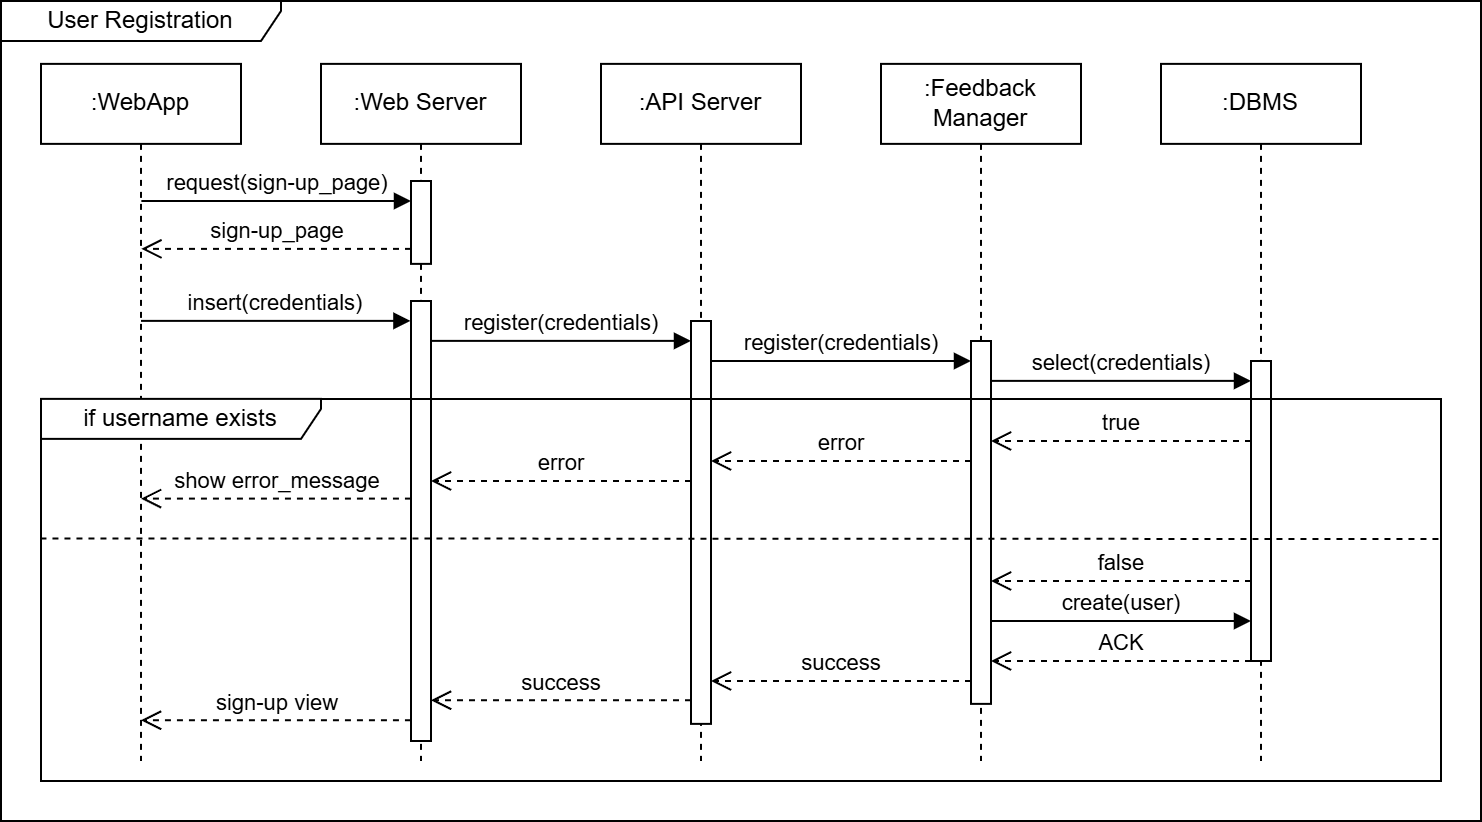

The diagram above was exported from draw.io. Its source (the exported page's mxGraphModel, read from the mxfile embedded in the PNG):
<mxGraphModel dx="2074" dy="1144" grid="1" gridSize="10" guides="1" tooltips="1" connect="1" arrows="1" fold="1" page="1" pageScale="1" pageWidth="827" pageHeight="1169" math="0" shadow="0">
  <root>
    <mxCell id="0" />
    <mxCell id="1" parent="0" />
    <mxCell id="2" value=":WebApp" style="shape=umlLifeline;perimeter=lifelinePerimeter;whiteSpace=wrap;html=1;container=1;dropTarget=0;collapsible=0;recursiveResize=0;outlineConnect=0;portConstraint=eastwest;newEdgeStyle={&quot;curved&quot;:0,&quot;rounded&quot;:0};" vertex="1" parent="1">
      <mxGeometry x="40" y="3141.44" width="100" height="348.56" as="geometry" />
    </mxCell>
    <mxCell id="3" value=":DBMS" style="shape=umlLifeline;perimeter=lifelinePerimeter;whiteSpace=wrap;html=1;container=1;dropTarget=0;collapsible=0;recursiveResize=0;outlineConnect=0;portConstraint=eastwest;newEdgeStyle={&quot;curved&quot;:0,&quot;rounded&quot;:0};" vertex="1" parent="1">
      <mxGeometry x="600" y="3141.44" width="100" height="348.56" as="geometry" />
    </mxCell>
    <mxCell id="4" value="" style="html=1;points=[[0,0,0,0,5],[0,1,0,0,-5],[1,0,0,0,5],[1,1,0,0,-5]];perimeter=orthogonalPerimeter;outlineConnect=0;targetShapes=umlLifeline;portConstraint=eastwest;newEdgeStyle={&quot;curved&quot;:0,&quot;rounded&quot;:0};" vertex="1" parent="3">
      <mxGeometry x="45" y="148.55999999999995" width="10" height="150" as="geometry" />
    </mxCell>
    <mxCell id="5" value=":Feedback Manager" style="shape=umlLifeline;perimeter=lifelinePerimeter;whiteSpace=wrap;html=1;container=1;dropTarget=0;collapsible=0;recursiveResize=0;outlineConnect=0;portConstraint=eastwest;newEdgeStyle={&quot;curved&quot;:0,&quot;rounded&quot;:0};" vertex="1" parent="1">
      <mxGeometry x="460" y="3141.44" width="100" height="348.56" as="geometry" />
    </mxCell>
    <mxCell id="6" value="" style="html=1;points=[[0,0,0,0,5],[0,1,0,0,-5],[1,0,0,0,5],[1,1,0,0,-5]];perimeter=orthogonalPerimeter;outlineConnect=0;targetShapes=umlLifeline;portConstraint=eastwest;newEdgeStyle={&quot;curved&quot;:0,&quot;rounded&quot;:0};" vertex="1" parent="5">
      <mxGeometry x="45" y="138.56" width="10" height="181.44" as="geometry" />
    </mxCell>
    <mxCell id="7" value=":API Server" style="shape=umlLifeline;perimeter=lifelinePerimeter;whiteSpace=wrap;html=1;container=1;dropTarget=0;collapsible=0;recursiveResize=0;outlineConnect=0;portConstraint=eastwest;newEdgeStyle={&quot;curved&quot;:0,&quot;rounded&quot;:0};" vertex="1" parent="1">
      <mxGeometry x="320" y="3141.44" width="100" height="348.56" as="geometry" />
    </mxCell>
    <mxCell id="8" value="" style="html=1;points=[[0,0,0,0,5],[0,1,0,0,-5],[1,0,0,0,5],[1,1,0,0,-5]];perimeter=orthogonalPerimeter;outlineConnect=0;targetShapes=umlLifeline;portConstraint=eastwest;newEdgeStyle={&quot;curved&quot;:0,&quot;rounded&quot;:0};" vertex="1" parent="7">
      <mxGeometry x="45" y="128.56" width="10" height="201.44" as="geometry" />
    </mxCell>
    <mxCell id="9" value=":Web Server" style="shape=umlLifeline;perimeter=lifelinePerimeter;whiteSpace=wrap;html=1;container=1;dropTarget=0;collapsible=0;recursiveResize=0;outlineConnect=0;portConstraint=eastwest;newEdgeStyle={&quot;curved&quot;:0,&quot;rounded&quot;:0};" vertex="1" parent="1">
      <mxGeometry x="180" y="3141.44" width="100" height="348.56" as="geometry" />
    </mxCell>
    <mxCell id="10" value="" style="html=1;points=[[0,0,0,0,5],[0,1,0,0,-5],[1,0,0,0,5],[1,1,0,0,-5]];perimeter=orthogonalPerimeter;outlineConnect=0;targetShapes=umlLifeline;portConstraint=eastwest;newEdgeStyle={&quot;curved&quot;:0,&quot;rounded&quot;:0};" vertex="1" parent="9">
      <mxGeometry x="45" y="58.56" width="10" height="41.44" as="geometry" />
    </mxCell>
    <mxCell id="11" value="" style="html=1;points=[[0,0,0,0,5],[0,1,0,0,-5],[1,0,0,0,5],[1,1,0,0,-5]];perimeter=orthogonalPerimeter;outlineConnect=0;targetShapes=umlLifeline;portConstraint=eastwest;newEdgeStyle={&quot;curved&quot;:0,&quot;rounded&quot;:0};" vertex="1" parent="1">
      <mxGeometry x="225" y="3260" width="10" height="220" as="geometry" />
    </mxCell>
    <mxCell id="12" value="User Registration" style="shape=umlFrame;whiteSpace=wrap;html=1;pointerEvents=0;width=140;height=20;" vertex="1" parent="1">
      <mxGeometry x="20" y="3110" width="740" height="410" as="geometry" />
    </mxCell>
    <mxCell id="13" value="request(sign-up_page)" style="html=1;verticalAlign=bottom;endArrow=block;curved=0;rounded=0;entryX=0;entryY=0;entryDx=0;entryDy=5;" edge="1" parent="1">
      <mxGeometry x="0.0037" relative="1" as="geometry">
        <mxPoint x="90.17741935483878" y="3210" as="sourcePoint" />
        <mxPoint x="225" y="3210" as="targetPoint" />
        <mxPoint as="offset" />
      </mxGeometry>
    </mxCell>
    <mxCell id="14" value="sign-up_page" style="html=1;verticalAlign=bottom;endArrow=open;dashed=1;endSize=8;curved=0;rounded=0;exitX=0;exitY=1;exitDx=0;exitDy=-5;" edge="1" parent="1">
      <mxGeometry relative="1" as="geometry">
        <mxPoint x="90.17741935483878" y="3233.9399999999996" as="targetPoint" />
        <mxPoint x="225" y="3233.9399999999996" as="sourcePoint" />
      </mxGeometry>
    </mxCell>
    <mxCell id="15" value="insert(credentials)" style="html=1;verticalAlign=bottom;endArrow=block;curved=0;rounded=0;entryX=0;entryY=0;entryDx=0;entryDy=5;" edge="1" parent="1">
      <mxGeometry relative="1" as="geometry">
        <mxPoint x="89.99528089887642" y="3269.9400000000005" as="sourcePoint" />
        <mxPoint x="224.72" y="3269.9400000000005" as="targetPoint" />
      </mxGeometry>
    </mxCell>
    <mxCell id="16" value="sign-up view" style="html=1;verticalAlign=bottom;endArrow=open;dashed=1;endSize=8;curved=0;rounded=0;exitX=0;exitY=1;exitDx=0;exitDy=-5;" edge="1" parent="1">
      <mxGeometry relative="1" as="geometry">
        <mxPoint x="90.00488372093011" y="3469.62" as="targetPoint" />
        <mxPoint x="224.97" y="3469.62" as="sourcePoint" />
      </mxGeometry>
    </mxCell>
    <mxCell id="17" value="register(credentials)" style="html=1;verticalAlign=bottom;endArrow=block;curved=0;rounded=0;entryX=0;entryY=0;entryDx=0;entryDy=5;" edge="1" parent="1">
      <mxGeometry relative="1" as="geometry">
        <mxPoint x="235" y="3279.94" as="sourcePoint" />
        <mxPoint x="365" y="3279.94" as="targetPoint" />
      </mxGeometry>
    </mxCell>
    <mxCell id="18" value="success" style="html=1;verticalAlign=bottom;endArrow=open;dashed=1;endSize=8;curved=0;rounded=0;exitX=0;exitY=1;exitDx=0;exitDy=-5;" edge="1" parent="1">
      <mxGeometry relative="1" as="geometry">
        <mxPoint x="235" y="3459.62" as="targetPoint" />
        <mxPoint x="365" y="3459.62" as="sourcePoint" />
      </mxGeometry>
    </mxCell>
    <mxCell id="19" value="register(credentials)" style="html=1;verticalAlign=bottom;endArrow=block;curved=0;rounded=0;entryX=0;entryY=0;entryDx=0;entryDy=5;" edge="1" parent="1">
      <mxGeometry relative="1" as="geometry">
        <mxPoint x="375" y="3290" as="sourcePoint" />
        <mxPoint x="504.9999999999999" y="3290" as="targetPoint" />
      </mxGeometry>
    </mxCell>
    <mxCell id="20" value="success" style="html=1;verticalAlign=bottom;endArrow=open;dashed=1;endSize=8;curved=0;rounded=0;exitX=0;exitY=1;exitDx=0;exitDy=-5;" edge="1" parent="1">
      <mxGeometry relative="1" as="geometry">
        <mxPoint x="375" y="3450" as="targetPoint" />
        <mxPoint x="505" y="3450" as="sourcePoint" />
      </mxGeometry>
    </mxCell>
    <mxCell id="21" value="select(credentials)" style="html=1;verticalAlign=bottom;endArrow=block;curved=0;rounded=0;entryX=0;entryY=0;entryDx=0;entryDy=5;" edge="1" parent="1">
      <mxGeometry relative="1" as="geometry">
        <mxPoint x="515" y="3299.94" as="sourcePoint" />
        <mxPoint x="645" y="3299.94" as="targetPoint" />
      </mxGeometry>
    </mxCell>
    <mxCell id="22" value="ACK" style="html=1;verticalAlign=bottom;endArrow=open;dashed=1;endSize=8;curved=0;rounded=0;exitX=0;exitY=1;exitDx=0;exitDy=-5;" edge="1" parent="1">
      <mxGeometry relative="1" as="geometry">
        <mxPoint x="515" y="3440" as="targetPoint" />
        <mxPoint x="645" y="3440" as="sourcePoint" />
      </mxGeometry>
    </mxCell>
    <mxCell id="23" value="true" style="html=1;verticalAlign=bottom;endArrow=open;dashed=1;endSize=8;curved=0;rounded=0;" edge="1" parent="1">
      <mxGeometry relative="1" as="geometry">
        <mxPoint x="645" y="3330" as="sourcePoint" />
        <mxPoint x="515" y="3330" as="targetPoint" />
      </mxGeometry>
    </mxCell>
    <mxCell id="24" value="error" style="html=1;verticalAlign=bottom;endArrow=open;dashed=1;endSize=8;curved=0;rounded=0;" edge="1" parent="1">
      <mxGeometry relative="1" as="geometry">
        <mxPoint x="505" y="3340" as="sourcePoint" />
        <mxPoint x="375" y="3340" as="targetPoint" />
        <mxPoint as="offset" />
      </mxGeometry>
    </mxCell>
    <mxCell id="25" value="error" style="html=1;verticalAlign=bottom;endArrow=open;dashed=1;endSize=8;curved=0;rounded=0;" edge="1" parent="1">
      <mxGeometry relative="1" as="geometry">
        <mxPoint x="365" y="3350" as="sourcePoint" />
        <mxPoint x="235" y="3350" as="targetPoint" />
      </mxGeometry>
    </mxCell>
    <mxCell id="26" value="show error_message" style="html=1;verticalAlign=bottom;endArrow=open;dashed=1;endSize=8;curved=0;rounded=0;" edge="1" parent="1">
      <mxGeometry relative="1" as="geometry">
        <mxPoint x="224.97" y="3358.8" as="sourcePoint" />
        <mxPoint x="90.00488372093011" y="3358.8" as="targetPoint" />
      </mxGeometry>
    </mxCell>
    <mxCell id="27" value="false" style="html=1;verticalAlign=bottom;endArrow=open;dashed=1;endSize=8;curved=0;rounded=0;" edge="1" parent="1">
      <mxGeometry relative="1" as="geometry">
        <mxPoint x="645" y="3400" as="sourcePoint" />
        <mxPoint x="515" y="3400" as="targetPoint" />
      </mxGeometry>
    </mxCell>
    <mxCell id="28" value="create(user)" style="html=1;verticalAlign=bottom;endArrow=block;curved=0;rounded=0;" edge="1" parent="1">
      <mxGeometry width="80" relative="1" as="geometry">
        <mxPoint x="515" y="3420" as="sourcePoint" />
        <mxPoint x="645" y="3420" as="targetPoint" />
      </mxGeometry>
    </mxCell>
    <mxCell id="29" value="if username exists" style="shape=umlFrame;whiteSpace=wrap;html=1;pointerEvents=0;width=140;height=20;fillColor=default;" vertex="1" parent="1">
      <mxGeometry x="40" y="3308.94" width="700" height="191.06" as="geometry" />
    </mxCell>
    <mxCell id="30" value="" style="endArrow=none;dashed=1;html=1;rounded=0;" edge="1" parent="1">
      <mxGeometry width="50" height="50" relative="1" as="geometry">
        <mxPoint x="39.72999999999999" y="3378.71" as="sourcePoint" />
        <mxPoint x="740" y="3379" as="targetPoint" />
      </mxGeometry>
    </mxCell>
  </root>
</mxGraphModel>